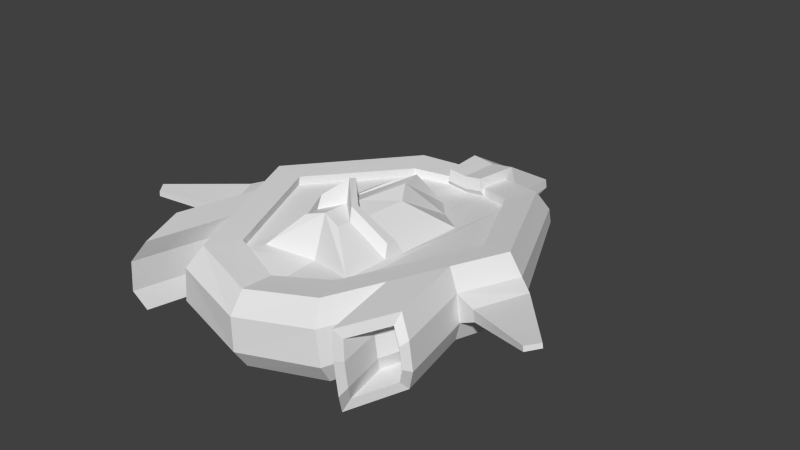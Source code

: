 # Source: enemyS5.blend  (saved by Blender 2.76.0; exported with 4.5.12 LTS)
import bpy
from mathutils import Matrix  # noqa: F401  (used for matrix-valued properties, if any)

bpy.ops.wm.read_factory_settings(use_empty=True)
scene = bpy.context.scene
scene.name = 'Scene'

# ---- collections
col_collection_1 = bpy.data.collections.new('Collection 1'); scene.collection.children.link(col_collection_1)

# ---- world
world_world = bpy.data.worlds.new('World'); scene.world = world_world
world_world.color = (0.05088, 0.05088, 0.05088)
world_world.use_sun_shadow = False
world_world.sun_shadow_jitter_overblur = 0.0
world_world.cycles.sampling_method = 'MANUAL'
world_world.cycles.sample_map_resolution = 256

# ---- meshes
me_cube = bpy.data.meshes.new('Cube')
me_cube.from_pydata([(-0.8749, -3.824e-08, -0.1437), (-0.828, 0.00228, 0.2463), (-0.462, 0.8646, -0.1934), (-0.4218, 0.8653, 0.1407), (-0.462, -0.9583, -0.1934), (-0.4084, -0.9543, 0.2526), (-0.9294, -4.062e-08, -0.01306), (-0.9118, -0.004966, 0.1325), (-0.4717, 0.9382, 0.01802), (-0.4819, 0.9449, -0.0669), (-0.7774, -0.6125, 0.1149), (-0.6676, -0.863, 0.1165), (-0.7919, -0.6093, -0.00523), (-0.6838, -0.8602, -0.01824), (-0.6238, -0.819, 0.1988), (-0.7251, -0.5879, 0.1973), (-0.4571, -1.042, 0.1393), (-0.4819, -1.039, -0.0669), (-0.6598, 0.00228, 0.2261), (-0.3364, 0.6704, 0.142), (-0.7608, -0.5899, -0.09894), (-0.661, -0.8214, -0.1109), (-0.7197, -1.093, -0.1039), (-0.3256, -0.7595, 0.231), (-0.6662, -0.000896, 0.1725), (-0.3428, 0.6672, 0.08843), (-0.8195, -0.8618, -0.09188), (-0.7838, -0.8598, 0.2043), (-0.6824, -1.091, 0.2059), (-0.3321, -0.7626, 0.1775), (-0.1503, 0.9583, -0.2265), (-0.7425, -1.132, -0.01118), (-0.8506, -0.8812, 0.001832), (-0.1466, 0.9589, 0.1076), (-0.1836, 1.039, -0.1028), (-0.7262, -1.135, 0.1236), (-0.1734, 1.032, -0.01787), (-0.8361, -0.8844, 0.122), (-0.8612, -0.8434, 0.1469), (-0.1172, 0.764, 0.1156), (-0.7096, -1.189, 0.1492), (-0.1236, 0.7608, 0.06205), (-0.07111, 1.013, -0.3405), (-0.8811, -0.839, -0.01886), (-0.732, -1.185, -0.03681), (-0.1394, 1.017, 0.1674), (-0.1357, 1.437, -0.1219), (-0.6492, -1.128, 0.2626), (-0.129, 1.435, -0.06675), (-0.789, -0.8095, 0.2605), (-0.8382, -0.8123, -0.1481), (-0.1094, 0.7319, 0.1807), (-0.7006, -1.132, -0.1647), (-0.1188, 0.7273, 0.1025), (-0.5997, -0.6388, -0.1769), (-0.7373, -0.3194, -0.1603), (-0.6881, -0.3166, 0.2484), (-0.5482, -0.6354, 0.2505), (-0.6311, -0.6924, -0.04895), (-0.7802, -0.3462, -0.031), (-0.6087, -0.6961, 0.137), (-0.7603, -0.3505, 0.1347), (-0.5484, -0.2516, 0.2277), (-0.437, -0.5055, 0.2294), (-0.5548, -0.2548, 0.1742), (-0.4435, -0.5087, 0.1759), (-4.189e-08, 0.9583, -0.2445), (-3.326e-08, 0.7608, 0.04745), (-4.426e-08, 1.013, -0.3584), (-4.445e-08, 1.017, 0.1495), (-6.283e-08, 1.437, -0.1354), (-6.272e-08, 1.435, -0.08016), (-3.199e-08, 0.7319, 0.1661), (-3.179e-08, 0.7273, 0.08785), (4.696e-08, -1.074, -0.2445), (4.678e-08, -1.07, 0.2015), (5.047e-08, -1.155, -0.1222), (5.06e-08, -1.158, 0.084), (3.827e-08, -0.8755, 0.1901), (3.841e-08, -0.8786, 0.1365), (-0.296, 0.2473, 0.1095), (-0.2889, -0.6362, 0.1684), (-0.13, 0.3721, 0.08951), (0.0, 0.5203, 0.07043), (0.0, -0.566, 0.1418), (-0.1189, -0.001277, 0.3132), (-0.1142, -0.5038, 0.3524), (-0.03967, 0.1235, 0.3486), (0.0, 0.2717, 0.3388), (0.0, -0.4765, 0.3862), (-0.3378, 0.05353, 0.1298), (-0.3343, -0.4543, 0.1595), (-0.2927, -0.2049, 0.1369), (-0.2903, -0.3444, 0.1565), (-0.1167, -0.3195, 0.3314), (-0.1151, -0.415, 0.3444), (0.0, -0.3112, 0.3759), (0.0, -0.2158, 0.3592), (-1.013, -0.0673, 0.04028), (-1.005, -0.07158, 0.1036), (-0.8839, -0.3659, 0.0248), (-0.8753, -0.3697, 0.09688), (-1.34, -0.4634, 0.1156), (-1.336, -0.4645, 0.1443), (-1.282, -0.5373, 0.1086), (-1.278, -0.5382, 0.1412), (-0.2832, -0.2415, 0.2156), (-0.2808, -0.315, 0.2353), (-0.1072, -0.3403, 0.4101), (-0.1056, -0.3906, 0.4232), (0.0, -0.2869, 0.5141), (0.0, -0.2366, 0.4974)], [], [(7, 1, 3, 8), (35, 28, 14, 11), (27, 37, 10, 15), (61, 56, 1, 7), (77, 75, 5, 16), (74, 76, 17, 4), (76, 77, 16, 17), (55, 59, 6, 0), (7, 6, 98, 99), (37, 32, 12, 10), (40, 47, 28, 35), (13, 11, 10, 12), (11, 14, 15, 10), (0, 6, 9, 2), (6, 7, 8, 9), (31, 35, 11, 13), (33, 3, 19, 39), (21, 13, 12, 20), (3, 1, 18, 19), (57, 5, 23, 63), (32, 26, 20, 12), (52, 44, 31, 22), (19, 18, 24, 25), (63, 23, 29, 65), (50, 52, 22, 26), (39, 19, 25, 41), (44, 40, 35, 31), (55, 54, 52, 50), (36, 33, 45, 48), (9, 8, 36, 34), (39, 41, 53, 51), (2, 9, 34, 30), (34, 36, 48, 46), (8, 3, 33, 36), (61, 59, 43, 38), (72, 51, 53, 73), (69, 45, 51, 72), (67, 41, 82, 83), (49, 38, 37, 27), (0, 2, 30, 66, 74, 4, 54, 55), (59, 55, 50, 43), (56, 61, 38, 49), (38, 43, 32, 37), (66, 30, 42, 68), (42, 30, 46), (33, 39, 51, 45), (57, 56, 49, 47), (18, 62, 64, 24), (62, 63, 65, 64), (1, 56, 62, 18), (56, 57, 63, 62), (17, 16, 60, 58), (58, 60, 40, 44), (4, 17, 58, 54), (54, 58, 44, 52), (16, 5, 57, 60), (60, 57, 47, 40), (26, 22, 21, 20), (41, 67, 73, 53), (48, 45, 69, 71), (42, 46, 70, 68), (46, 48, 71, 70), (43, 50, 26, 32), (25, 24, 64, 65, 29, 91, 90), (5, 75, 78, 23), (23, 78, 79, 29), (47, 49, 27, 28), (22, 31, 13, 21), (28, 27, 15, 14), (93, 81, 86, 95), (91, 29, 81, 93), (41, 25, 80, 82), (29, 79, 84, 81), (96, 95, 86, 89), (82, 80, 85, 87), (81, 84, 89, 86), (83, 82, 87, 88), (25, 90, 92, 80), (90, 91, 93, 92), (80, 92, 94, 85), (95, 96, 110, 109), (97, 94, 108, 111), (87, 85, 94, 97, 88), (100, 101, 105, 104), (61, 7, 99, 101), (59, 61, 101, 100), (6, 59, 100, 98), (104, 105, 103, 102), (98, 100, 104, 102), (101, 99, 103, 105), (99, 98, 102, 103), (106, 107, 109, 108), (111, 108, 109, 110), (93, 95, 109, 107), (92, 93, 107, 106), (94, 92, 106, 108), (30, 34, 46)])
_uv = me_cube.uv_layers.new(name='UVMap')
_uv.uv.foreach_set('vector', [0.4194, 0.33, 0.4165, 0.2948, 0.6722, 0.2623, 0.6833, 0.2931, 0.7954, 0.02676, 0.8255, 0.0002482, 0.8908, 0.04318, 0.878, 0.05432, 0.9548, 0.0002482, 0.9918, 0.03814, 0.907, 0.06461, 0.9041, 0.06207, 0.3153, 0.328, 0.3203, 0.2816, 0.4165, 0.2948, 0.4194, 0.33, 0.1588, 0.008121, 0.1902, 0.02012, 0.1761, 0.1114, 0.1468, 0.1043, 0.08261, 0.0002484, 0.1132, 0.0002482, 0.1086, 0.1009, 0.07824, 0.1003, 0.1132, 0.0002482, 0.1588, 0.008121, 0.1468, 0.1043, 0.1086, 0.1009, 0.3375, 0.4214, 0.3238, 0.3819, 0.4267, 0.3658, 0.4328, 0.4007, 0.6802, 0.7113, 0.7265, 0.7113, 0.7103, 0.7453, 0.6923, 0.7457, 0.9918, 0.03814, 0.9998, 0.1076, 0.9068, 0.06942, 0.907, 0.06461, 0.8905, 0.4684, 0.8792, 0.5041, 0.8671, 0.4882, 0.8752, 0.4617, 0.5209, 0.7857, 0.5219, 0.8224, 0.448, 0.819, 0.4469, 0.7862, 0.5219, 0.8224, 0.5146, 0.8493, 0.4464, 0.8462, 0.448, 0.819, 0.4328, 0.4007, 0.4267, 0.3658, 0.6897, 0.3118, 0.6983, 0.3488, 0.4267, 0.3658, 0.4194, 0.33, 0.6833, 0.2931, 0.6897, 0.3118, 0.7846, 0.08164, 0.7954, 0.02676, 0.878, 0.05432, 0.8729, 0.07834, 0.7243, 0.2247, 0.6722, 0.2623, 0.6448, 0.2188, 0.6976, 0.1835, 0.5147, 0.7585, 0.5209, 0.7857, 0.4469, 0.7862, 0.4464, 0.759, 0.6722, 0.2623, 0.4165, 0.2948, 0.4169, 0.2562, 0.6448, 0.2188, 0.2015, 0.222, 0.1761, 0.1114, 0.2234, 0.1258, 0.2657, 0.2003, 0.9998, 0.1076, 0.9563, 0.1542, 0.9053, 0.07141, 0.9068, 0.06942, 0.8789, 0.3821, 0.889, 0.4181, 0.8743, 0.4244, 0.8669, 0.3977, 0.6448, 0.2188, 0.4169, 0.2562, 0.4176, 0.2409, 0.6394, 0.2051, 0.2657, 0.2003, 0.2234, 0.1258, 0.2381, 0.122, 0.2764, 0.189, 0.7863, 0.3821, 0.8789, 0.3821, 0.8669, 0.3977, 0.7997, 0.3977, 0.6976, 0.1835, 0.6448, 0.2188, 0.6394, 0.2051, 0.6906, 0.1728, 0.889, 0.4181, 0.8905, 0.4684, 0.8752, 0.4617, 0.8743, 0.4244, 0.3375, 0.4214, 0.2654, 0.4937, 0.1201, 0.5193, 0.1922, 0.447, 0.6867, 0.6203, 0.6447, 0.5988, 0.652, 0.5768, 0.7581, 0.5533, 0.6897, 0.3118, 0.6833, 0.2931, 0.7472, 0.2618, 0.7577, 0.284, 0.5943, 0.6058, 0.5838, 0.6176, 0.5844, 0.6043, 0.59, 0.5915, 0.6983, 0.3488, 0.6897, 0.3118, 0.7577, 0.284, 0.7841, 0.319, 0.7085, 0.6351, 0.6867, 0.6203, 0.7581, 0.5533, 0.7678, 0.561, 0.6833, 0.2931, 0.6722, 0.2623, 0.7243, 0.2247, 0.7472, 0.2618, 0.3153, 0.328, 0.3238, 0.3819, 0.1744, 0.4119, 0.1627, 0.366, 0.5683, 0.5764, 0.59, 0.5915, 0.5844, 0.6043, 0.5574, 0.5961, 0.6389, 0.5338, 0.652, 0.5768, 0.59, 0.5915, 0.5683, 0.5764, 0.4459, 0.7586, 0.4456, 0.7922, 0.3402, 0.7939, 0.3405, 0.7585, 0.7868, 0.5016, 0.7858, 0.4646, 0.7995, 0.4589, 0.8, 0.4864, 0.2908, 0.5198, 0.5499, 0.6323, 0.5521, 0.758, 0.5499, 0.758, 0.0002482, 0.758, 0.03162, 0.6323, 0.118, 0.5948, 0.2044, 0.5573, 0.3238, 0.3819, 0.3375, 0.4214, 0.1922, 0.447, 0.1744, 0.4119, 0.3203, 0.2816, 0.3153, 0.328, 0.1627, 0.366, 0.1658, 0.3263, 0.7858, 0.4646, 0.7846, 0.4191, 0.7987, 0.4252, 0.7995, 0.4589, 0.776, 0.7108, 0.7329, 0.6771, 0.7814, 0.6697, 0.8025, 0.6767, 0.7814, 0.6697, 0.7329, 0.6771, 0.7678, 0.561, 0.6447, 0.5988, 0.5943, 0.6058, 0.59, 0.5915, 0.652, 0.5768, 0.2015, 0.222, 0.3203, 0.2816, 0.1658, 0.3263, 0.08881, 0.3426, 0.4169, 0.2562, 0.3374, 0.2385, 0.3427, 0.2241, 0.4176, 0.2409, 0.3374, 0.2385, 0.2657, 0.2003, 0.2764, 0.189, 0.3427, 0.2241, 0.4165, 0.2948, 0.3203, 0.2816, 0.3374, 0.2385, 0.4169, 0.2562, 0.3203, 0.2816, 0.2015, 0.222, 0.2657, 0.2003, 0.3374, 0.2385, 0.1086, 0.1009, 0.1468, 0.1043, 0.1453, 0.2148, 0.08235, 0.1921, 0.08235, 0.1921, 0.1453, 0.2148, 0.05543, 0.3383, 0.02057, 0.3159, 0.07824, 0.1003, 0.1086, 0.1009, 0.08235, 0.1921, 0.04831, 0.1727, 0.04831, 0.1727, 0.08235, 0.1921, 0.02057, 0.3159, 0.0002482, 0.2906, 0.1468, 0.1043, 0.1761, 0.1114, 0.2015, 0.222, 0.1453, 0.2148, 0.1453, 0.2148, 0.2015, 0.222, 0.08881, 0.3426, 0.05543, 0.3383, 0.9563, 0.1542, 0.8052, 0.1183, 0.8815, 0.09245, 0.9053, 0.07141, 0.5838, 0.6176, 0.5526, 0.6089, 0.5574, 0.5961, 0.5844, 0.6043, 0.7581, 0.5533, 0.652, 0.5768, 0.6389, 0.5338, 0.7839, 0.5198, 0.7814, 0.6697, 0.7678, 0.561, 0.8025, 0.5359, 0.8025, 0.6767, 0.7678, 0.561, 0.7581, 0.5533, 0.7839, 0.5198, 0.8025, 0.5359, 0.7846, 0.4191, 0.7863, 0.3821, 0.7997, 0.3977, 0.7987, 0.4252, 0.4451, 0.852, 0.2379, 0.9397, 0.1694, 0.9093, 0.1008, 0.8791, 0.03186, 0.8493, 0.1156, 0.8492, 0.2534, 0.8503, 0.1761, 0.1114, 0.1902, 0.02012, 0.2314, 0.03811, 0.2234, 0.1258, 0.2234, 0.1258, 0.2314, 0.03811, 0.2442, 0.0373, 0.2381, 0.122, 0.8792, 0.5041, 0.7868, 0.5016, 0.8, 0.4864, 0.8671, 0.4882, 0.8052, 0.1183, 0.7846, 0.08164, 0.8729, 0.07834, 0.8815, 0.09245, 0.8255, 0.0002482, 0.9548, 0.0002482, 0.9041, 0.06207, 0.8908, 0.04318, 0.894, 0.3816, 0.816, 0.3667, 0.8511, 0.3064, 0.8859, 0.3096, 0.1156, 0.8492, 0.03186, 0.8493, 0.06607, 0.8373, 0.1453, 0.837, 0.4456, 0.7922, 0.4451, 0.852, 0.3398, 0.8391, 0.3402, 0.7939, 0.03186, 0.8493, 0.0002482, 0.7588, 0.06589, 0.7585, 0.06607, 0.8373, 0.9156, 0.2765, 0.8859, 0.3096, 0.8511, 0.3064, 0.8485, 0.2765, 0.7569, 0.9357, 0.7427, 0.9818, 0.6701, 0.9158, 0.6755, 0.896, 0.816, 0.3667, 0.7846, 0.2851, 0.8485, 0.2765, 0.8511, 0.3064, 0.7663, 0.9001, 0.7569, 0.9357, 0.6755, 0.896, 0.6774, 0.8854, 0.4451, 0.852, 0.2534, 0.8503, 0.1835, 0.8378, 0.3398, 0.8391, 0.2534, 0.8503, 0.1156, 0.8492, 0.1453, 0.837, 0.1835, 0.8378, 0.7427, 0.9818, 0.5831, 0.9818, 0.5526, 0.9049, 0.6701, 0.9158, 0.8506, 0.2488, 0.8127, 0.276, 0.7941, 0.2412, 0.832, 0.2397, 0.7846, 0.1958, 0.8295, 0.2068, 0.8262, 0.229, 0.7846, 0.23, 0.6755, 0.896, 0.6701, 0.9158, 0.5526, 0.9049, 0.5852, 0.8744, 0.6774, 0.8854, 0.5874, 0.8265, 0.5971, 0.8083, 0.6861, 0.861, 0.6926, 0.8739, 0.5714, 0.7795, 0.6802, 0.7113, 0.6923, 0.7457, 0.5971, 0.8083, 0.5526, 0.8245, 0.5714, 0.7795, 0.5971, 0.8083, 0.5874, 0.8265, 0.7265, 0.7113, 0.8237, 0.7921, 0.7923, 0.8163, 0.7103, 0.7453, 0.6926, 0.8739, 0.6861, 0.861, 0.6926, 0.8486, 0.6979, 0.8491, 0.7103, 0.7453, 0.7923, 0.8163, 0.6926, 0.8739, 0.6979, 0.8491, 0.5971, 0.8083, 0.6923, 0.7457, 0.6926, 0.8486, 0.6861, 0.861, 0.6923, 0.7457, 0.7103, 0.7453, 0.6979, 0.8491, 0.6926, 0.8486, 0.8769, 0.1781, 0.8811, 0.1959, 0.832, 0.2397, 0.8262, 0.229, 0.7846, 0.23, 0.8262, 0.229, 0.832, 0.2397, 0.7941, 0.2412, 0.9065, 0.1943, 0.8506, 0.2488, 0.832, 0.2397, 0.8811, 0.1959, 0.8853, 0.1547, 0.9065, 0.1943, 0.8811, 0.1959, 0.8769, 0.1781, 0.8295, 0.2068, 0.8853, 0.1547, 0.8769, 0.1781, 0.8262, 0.229, 0.7329, 0.6771, 0.7085, 0.6351, 0.7678, 0.561])
me_cube.use_remesh_preserve_volume = False
me_cube.use_remesh_preserve_attributes = False
me_cube.use_mirror_vertex_groups = False
me_cube.update()

# ---- objects
ob_cube = bpy.data.objects.new('Cube', me_cube)

# ---- transforms, parenting, visibility, modifiers, constraints
ob_cube.location = (0.0, 0.0, 0.0)
ob_cube.lineart.crease_threshold = 0.0
_m = ob_cube.modifiers.new('Mirror', 'MIRROR')
_m.use_clip = True

# ---- collection membership
col_collection_1.objects.link(ob_cube)

# ---- scene / render settings (as saved in the file)
scene.frame_start = 1; scene.frame_end = 250; scene.frame_set(1)
scene.render.engine = 'BLENDER_EEVEE_NEXT'
scene.render.resolution_percentage = 50
scene.render.dither_intensity = 0.0
scene.cycles.use_denoising = False
scene.cycles.samples = 10
scene.cycles.sampling_pattern = 'TABULATED_SOBOL'
scene.cycles.light_sampling_threshold = 0.0
scene.cycles.use_adaptive_sampling = False
scene.cycles.use_light_tree = False
scene.cycles.blur_glossy = 0.0
scene.cycles.pixel_filter_type = 'GAUSSIAN'
scene.cycles.sample_clamp_indirect = 0.0
scene.view_settings.view_transform = 'Standard'
bpy.context.view_layer.update()

# ---- added for rendering (the .blend has no active camera and no usable light): camera, sun
cam_auto = bpy.data.cameras.new('AutoCamera')
cam_auto.lens = 50.0
cam_auto.sensor_width = 36.0
cam_auto.clip_end = 1000.0
ob_auto_camera = bpy.data.objects.new('AutoCamera', cam_auto)
scene.collection.objects.link(ob_auto_camera)
ob_auto_camera.location = (3.56426, -4.15295, 2.92925)
ob_auto_camera.rotation_euler = (1.09748, -7.21219e-08, 0.694738)
scene.camera = ob_auto_camera
light_auto_sun = bpy.data.lights.new('AutoSun', 'SUN')
light_auto_sun.energy = 3.0
light_auto_sun.angle = 0.0523599
ob_auto_sun = bpy.data.objects.new('AutoSun', light_auto_sun)
scene.collection.objects.link(ob_auto_sun)
ob_auto_sun.rotation_euler = (0.872665, 0.174533, 0.523599)
bpy.context.view_layer.update()

